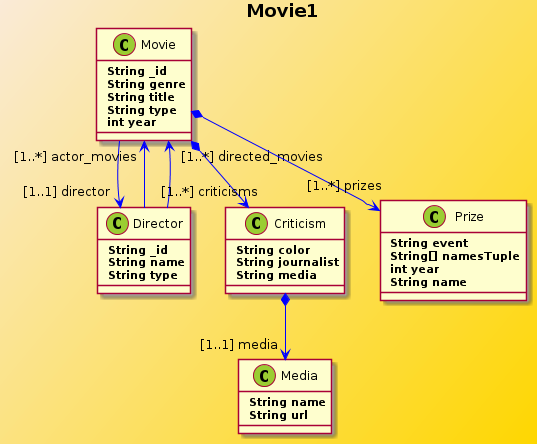

The diagram above was rendered by PlantUML. Its source (embedded in the PNG):
@startuml
title <b> Movie1
skinparam backgroundColor AntiqueWhite/Gold 
skinparam class { 
  BackgroundColor PaleGreen \n
  ArrowColor Blue 
  BorderColor SeaGreen \n
  FontSize 18 \n
  FontName Courier \n
}
	    			  
skinparam stereotypeCBackgroundColor YellowGreen
skinparam stereotypeCBorderColor SpringGreen

Class Movie{
	<b> String _id
	<b> String genre
	<b> String title
	<b> String type
	<b> int year
}

Movie --> "[1..1] director" Director
   
Class Director {
	<b> String _id
	<b> String name
	<b> String type
}  

Director --> "[1..*] actor_movies" Movie

Director --> "[1..*] directed_movies" Movie

Movie *--> "[1..*] criticisms" Criticism

Class Criticism {
	<b> String color
	<b> String journalist
	<b> String media
}  

Criticism *--> "[1..1] media" Media

Class Media {
	<b> String name
	<b> String url
}  

Movie *--> "[1..*] prizes" Prize

Class Prize {
	<b> String event
	<b> String[] namesTuple
	<b> int year
	<b> String name
}  
@enduml